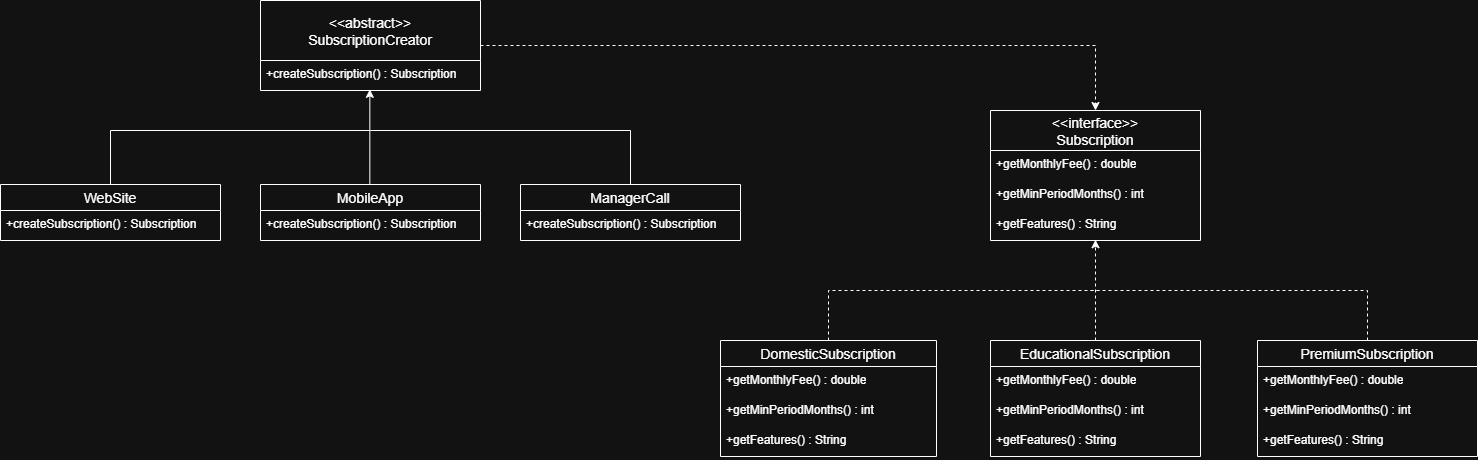

The diagram above was exported from draw.io. Its source (the exported page's mxGraphModel, read from the mxfile embedded in the PNG):
<mxGraphModel dx="2028" dy="764" grid="1" gridSize="10" guides="1" tooltips="1" connect="1" arrows="1" fold="1" page="1" pageScale="1" pageWidth="827" pageHeight="1169" math="0" shadow="0">
  <root>
    <mxCell id="0" />
    <mxCell id="1" parent="0" />
    <mxCell id="n4usj-ORIMMml0na4jAx-12" edge="1" parent="1" source="n4usj-ORIMMml0na4jAx-1" style="edgeStyle=orthogonalEdgeStyle;rounded=0;orthogonalLoop=1;jettySize=auto;html=1;entryX=0.5;entryY=0;entryDx=0;entryDy=0;dashed=1;" target="n4usj-ORIMMml0na4jAx-8">
      <mxGeometry relative="1" as="geometry" />
    </mxCell>
    <mxCell id="n4usj-ORIMMml0na4jAx-1" parent="1" style="swimlane;fontStyle=0;childLayout=stackLayout;horizontal=1;startSize=60;horizontalStack=0;resizeParent=1;resizeParentMax=0;resizeLast=0;collapsible=1;marginBottom=0;align=center;fontSize=14;" value="&lt;&lt;abstract&gt;&gt;&#10;SubscriptionCreator" vertex="1">
      <mxGeometry height="90" width="220" x="170" y="110" as="geometry" />
    </mxCell>
    <mxCell id="n4usj-ORIMMml0na4jAx-4" parent="n4usj-ORIMMml0na4jAx-1" style="text;strokeColor=none;fillColor=none;spacingLeft=4;spacingRight=4;overflow=hidden;rotatable=0;points=[[0,0.5],[1,0.5]];portConstraint=eastwest;fontSize=12;whiteSpace=wrap;html=1;" value="&lt;span style=&quot;text-wrap-mode: nowrap;&quot;&gt;+createSubscription() : Subscription&lt;/span&gt;" vertex="1">
      <mxGeometry height="30" width="220" y="60" as="geometry" />
    </mxCell>
    <mxCell id="n4usj-ORIMMml0na4jAx-8" parent="1" style="swimlane;fontStyle=0;childLayout=stackLayout;horizontal=1;startSize=40;horizontalStack=0;resizeParent=1;resizeParentMax=0;resizeLast=0;collapsible=1;marginBottom=0;align=center;fontSize=14;" value="&lt;&lt;interface&gt;&gt;&#10;Subscription" vertex="1">
      <mxGeometry height="130" width="210" x="900" y="220" as="geometry" />
    </mxCell>
    <mxCell id="n4usj-ORIMMml0na4jAx-9" parent="n4usj-ORIMMml0na4jAx-8" style="text;strokeColor=none;fillColor=none;spacingLeft=4;spacingRight=4;overflow=hidden;rotatable=0;points=[[0,0.5],[1,0.5]];portConstraint=eastwest;fontSize=12;whiteSpace=wrap;html=1;" value="&lt;span style=&quot;text-wrap-mode: nowrap;&quot;&gt;+getMonthlyFee() : double&lt;/span&gt;" vertex="1">
      <mxGeometry height="30" width="210" y="40" as="geometry" />
    </mxCell>
    <mxCell id="n4usj-ORIMMml0na4jAx-10" parent="n4usj-ORIMMml0na4jAx-8" style="text;strokeColor=none;fillColor=none;spacingLeft=4;spacingRight=4;overflow=hidden;rotatable=0;points=[[0,0.5],[1,0.5]];portConstraint=eastwest;fontSize=12;whiteSpace=wrap;html=1;" value="&lt;span style=&quot;text-wrap-mode: nowrap;&quot;&gt;+getMinPeriodMonths() : int&lt;/span&gt;" vertex="1">
      <mxGeometry height="30" width="210" y="70" as="geometry" />
    </mxCell>
    <mxCell id="n4usj-ORIMMml0na4jAx-11" parent="n4usj-ORIMMml0na4jAx-8" style="text;strokeColor=none;fillColor=none;spacingLeft=4;spacingRight=4;overflow=hidden;rotatable=0;points=[[0,0.5],[1,0.5]];portConstraint=eastwest;fontSize=12;whiteSpace=wrap;html=1;" value="&lt;span style=&quot;text-wrap-mode: nowrap;&quot;&gt;+getFeatures() : String&lt;/span&gt;" vertex="1">
      <mxGeometry height="30" width="210" y="100" as="geometry" />
    </mxCell>
    <mxCell id="n4usj-ORIMMml0na4jAx-28" edge="1" parent="1" source="n4usj-ORIMMml0na4jAx-13" style="edgeStyle=orthogonalEdgeStyle;rounded=0;orthogonalLoop=1;jettySize=auto;html=1;endArrow=none;endFill=0;dashed=1;">
      <mxGeometry relative="1" as="geometry">
        <Array as="points">
          <mxPoint x="738" y="400" />
        </Array>
        <mxPoint x="1010" y="399.9999999999999" as="targetPoint" />
      </mxGeometry>
    </mxCell>
    <mxCell id="n4usj-ORIMMml0na4jAx-13" parent="1" style="swimlane;fontStyle=0;childLayout=stackLayout;horizontal=1;startSize=26;horizontalStack=0;resizeParent=1;resizeParentMax=0;resizeLast=0;collapsible=1;marginBottom=0;align=center;fontSize=14;" value="DomesticSubscription" vertex="1">
      <mxGeometry height="116" width="216" x="630" y="450" as="geometry" />
    </mxCell>
    <mxCell id="n4usj-ORIMMml0na4jAx-14" parent="n4usj-ORIMMml0na4jAx-13" style="text;strokeColor=none;fillColor=none;spacingLeft=4;spacingRight=4;overflow=hidden;rotatable=0;points=[[0,0.5],[1,0.5]];portConstraint=eastwest;fontSize=12;whiteSpace=wrap;html=1;" value="&lt;span style=&quot;text-wrap-mode: nowrap;&quot;&gt;+getMonthlyFee() : double&lt;/span&gt;" vertex="1">
      <mxGeometry height="30" width="216" y="26" as="geometry" />
    </mxCell>
    <mxCell id="n4usj-ORIMMml0na4jAx-15" parent="n4usj-ORIMMml0na4jAx-13" style="text;strokeColor=none;fillColor=none;spacingLeft=4;spacingRight=4;overflow=hidden;rotatable=0;points=[[0,0.5],[1,0.5]];portConstraint=eastwest;fontSize=12;whiteSpace=wrap;html=1;" value="&lt;span style=&quot;text-wrap-mode: nowrap;&quot;&gt;+getMinPeriodMonths() : int&lt;/span&gt;" vertex="1">
      <mxGeometry height="30" width="216" y="56" as="geometry" />
    </mxCell>
    <mxCell id="n4usj-ORIMMml0na4jAx-16" parent="n4usj-ORIMMml0na4jAx-13" style="text;strokeColor=none;fillColor=none;spacingLeft=4;spacingRight=4;overflow=hidden;rotatable=0;points=[[0,0.5],[1,0.5]];portConstraint=eastwest;fontSize=12;whiteSpace=wrap;html=1;" value="&lt;span style=&quot;text-wrap-mode: nowrap;&quot;&gt;+getFeatures() : String&lt;/span&gt;" vertex="1">
      <mxGeometry height="30" width="216" y="86" as="geometry" />
    </mxCell>
    <mxCell id="n4usj-ORIMMml0na4jAx-18" parent="1" style="swimlane;fontStyle=0;childLayout=stackLayout;horizontal=1;startSize=26;horizontalStack=0;resizeParent=1;resizeParentMax=0;resizeLast=0;collapsible=1;marginBottom=0;align=center;fontSize=14;" value="EducationalSubscription" vertex="1">
      <mxGeometry height="116" width="210" x="900" y="450" as="geometry" />
    </mxCell>
    <mxCell id="n4usj-ORIMMml0na4jAx-19" parent="n4usj-ORIMMml0na4jAx-18" style="text;strokeColor=none;fillColor=none;spacingLeft=4;spacingRight=4;overflow=hidden;rotatable=0;points=[[0,0.5],[1,0.5]];portConstraint=eastwest;fontSize=12;whiteSpace=wrap;html=1;" value="&lt;span style=&quot;text-wrap-mode: nowrap;&quot;&gt;+getMonthlyFee() : double&lt;/span&gt;" vertex="1">
      <mxGeometry height="30" width="210" y="26" as="geometry" />
    </mxCell>
    <mxCell id="n4usj-ORIMMml0na4jAx-20" parent="n4usj-ORIMMml0na4jAx-18" style="text;strokeColor=none;fillColor=none;spacingLeft=4;spacingRight=4;overflow=hidden;rotatable=0;points=[[0,0.5],[1,0.5]];portConstraint=eastwest;fontSize=12;whiteSpace=wrap;html=1;" value="&lt;span style=&quot;text-wrap-mode: nowrap;&quot;&gt;+getMinPeriodMonths() : int&lt;/span&gt;" vertex="1">
      <mxGeometry height="30" width="210" y="56" as="geometry" />
    </mxCell>
    <mxCell id="n4usj-ORIMMml0na4jAx-21" parent="n4usj-ORIMMml0na4jAx-18" style="text;strokeColor=none;fillColor=none;spacingLeft=4;spacingRight=4;overflow=hidden;rotatable=0;points=[[0,0.5],[1,0.5]];portConstraint=eastwest;fontSize=12;whiteSpace=wrap;html=1;" value="&lt;span style=&quot;text-wrap-mode: nowrap;&quot;&gt;+getFeatures() : String&lt;/span&gt;" vertex="1">
      <mxGeometry height="30" width="210" y="86" as="geometry" />
    </mxCell>
    <mxCell id="n4usj-ORIMMml0na4jAx-27" edge="1" parent="1" source="n4usj-ORIMMml0na4jAx-22" style="edgeStyle=orthogonalEdgeStyle;rounded=0;orthogonalLoop=1;jettySize=auto;html=1;startArrow=none;startFill=0;endArrow=none;endFill=0;dashed=1;">
      <mxGeometry relative="1" as="geometry">
        <Array as="points">
          <mxPoint x="1277" y="400" />
        </Array>
        <mxPoint x="1000" y="400" as="targetPoint" />
      </mxGeometry>
    </mxCell>
    <mxCell id="n4usj-ORIMMml0na4jAx-22" parent="1" style="swimlane;fontStyle=0;childLayout=stackLayout;horizontal=1;startSize=26;horizontalStack=0;resizeParent=1;resizeParentMax=0;resizeLast=0;collapsible=1;marginBottom=0;align=center;fontSize=14;" value="PremiumSubscription" vertex="1">
      <mxGeometry height="116" width="220" x="1167" y="450" as="geometry" />
    </mxCell>
    <mxCell id="n4usj-ORIMMml0na4jAx-23" parent="n4usj-ORIMMml0na4jAx-22" style="text;strokeColor=none;fillColor=none;spacingLeft=4;spacingRight=4;overflow=hidden;rotatable=0;points=[[0,0.5],[1,0.5]];portConstraint=eastwest;fontSize=12;whiteSpace=wrap;html=1;" value="&lt;span style=&quot;text-wrap-mode: nowrap;&quot;&gt;+getMonthlyFee() : double&lt;/span&gt;" vertex="1">
      <mxGeometry height="30" width="220" y="26" as="geometry" />
    </mxCell>
    <mxCell id="n4usj-ORIMMml0na4jAx-24" parent="n4usj-ORIMMml0na4jAx-22" style="text;strokeColor=none;fillColor=none;spacingLeft=4;spacingRight=4;overflow=hidden;rotatable=0;points=[[0,0.5],[1,0.5]];portConstraint=eastwest;fontSize=12;whiteSpace=wrap;html=1;" value="&lt;span style=&quot;text-wrap-mode: nowrap;&quot;&gt;+getMinPeriodMonths() : int&lt;/span&gt;" vertex="1">
      <mxGeometry height="30" width="220" y="56" as="geometry" />
    </mxCell>
    <mxCell id="n4usj-ORIMMml0na4jAx-25" parent="n4usj-ORIMMml0na4jAx-22" style="text;strokeColor=none;fillColor=none;spacingLeft=4;spacingRight=4;overflow=hidden;rotatable=0;points=[[0,0.5],[1,0.5]];portConstraint=eastwest;fontSize=12;whiteSpace=wrap;html=1;" value="&lt;span style=&quot;text-wrap-mode: nowrap;&quot;&gt;+getFeatures() : String&lt;/span&gt;" vertex="1">
      <mxGeometry height="30" width="220" y="86" as="geometry" />
    </mxCell>
    <mxCell id="n4usj-ORIMMml0na4jAx-26" edge="1" parent="1" source="n4usj-ORIMMml0na4jAx-18" style="edgeStyle=orthogonalEdgeStyle;rounded=0;orthogonalLoop=1;jettySize=auto;html=1;entryX=0.5;entryY=0.975;entryDx=0;entryDy=0;entryPerimeter=0;dashed=1;" target="n4usj-ORIMMml0na4jAx-11">
      <mxGeometry relative="1" as="geometry">
        <Array as="points" />
      </mxGeometry>
    </mxCell>
    <mxCell id="n4usj-ORIMMml0na4jAx-41" edge="1" parent="1" source="n4usj-ORIMMml0na4jAx-29" style="edgeStyle=orthogonalEdgeStyle;rounded=0;orthogonalLoop=1;jettySize=auto;html=1;endArrow=none;endFill=0;">
      <mxGeometry relative="1" as="geometry">
        <Array as="points">
          <mxPoint x="20" y="240" />
        </Array>
        <mxPoint x="280" y="240" as="targetPoint" />
      </mxGeometry>
    </mxCell>
    <mxCell id="n4usj-ORIMMml0na4jAx-29" parent="1" style="swimlane;fontStyle=0;childLayout=stackLayout;horizontal=1;startSize=26;horizontalStack=0;resizeParent=1;resizeParentMax=0;resizeLast=0;collapsible=1;marginBottom=0;align=center;fontSize=14;" value="WebSite" vertex="1">
      <mxGeometry height="56" width="220" x="-90" y="294" as="geometry" />
    </mxCell>
    <mxCell id="n4usj-ORIMMml0na4jAx-30" parent="n4usj-ORIMMml0na4jAx-29" style="text;strokeColor=none;fillColor=none;spacingLeft=4;spacingRight=4;overflow=hidden;rotatable=0;points=[[0,0.5],[1,0.5]];portConstraint=eastwest;fontSize=12;whiteSpace=wrap;html=1;" value="&lt;span style=&quot;text-wrap-mode: nowrap;&quot;&gt;+createSubscription() : Subscription&lt;/span&gt;" vertex="1">
      <mxGeometry height="30" width="220" y="26" as="geometry" />
    </mxCell>
    <mxCell id="n4usj-ORIMMml0na4jAx-34" parent="1" style="swimlane;fontStyle=0;childLayout=stackLayout;horizontal=1;startSize=26;horizontalStack=0;resizeParent=1;resizeParentMax=0;resizeLast=0;collapsible=1;marginBottom=0;align=center;fontSize=14;" value="MobileApp" vertex="1">
      <mxGeometry height="56" width="220" x="170" y="294" as="geometry" />
    </mxCell>
    <mxCell id="n4usj-ORIMMml0na4jAx-35" parent="n4usj-ORIMMml0na4jAx-34" style="text;strokeColor=none;fillColor=none;spacingLeft=4;spacingRight=4;overflow=hidden;rotatable=0;points=[[0,0.5],[1,0.5]];portConstraint=eastwest;fontSize=12;whiteSpace=wrap;html=1;" value="&lt;span style=&quot;text-wrap-mode: nowrap;&quot;&gt;+createSubscription() : Subscription&lt;/span&gt;" vertex="1">
      <mxGeometry height="30" width="220" y="26" as="geometry" />
    </mxCell>
    <mxCell id="n4usj-ORIMMml0na4jAx-40" edge="1" parent="1" source="n4usj-ORIMMml0na4jAx-37" style="edgeStyle=orthogonalEdgeStyle;rounded=0;orthogonalLoop=1;jettySize=auto;html=1;endArrow=none;endFill=0;">
      <mxGeometry relative="1" as="geometry">
        <Array as="points">
          <mxPoint x="540" y="240" />
        </Array>
        <mxPoint x="280" y="240" as="targetPoint" />
      </mxGeometry>
    </mxCell>
    <mxCell id="n4usj-ORIMMml0na4jAx-37" parent="1" style="swimlane;fontStyle=0;childLayout=stackLayout;horizontal=1;startSize=26;horizontalStack=0;resizeParent=1;resizeParentMax=0;resizeLast=0;collapsible=1;marginBottom=0;align=center;fontSize=14;" value="ManagerCall" vertex="1">
      <mxGeometry height="56" width="220" x="430" y="294" as="geometry" />
    </mxCell>
    <mxCell id="n4usj-ORIMMml0na4jAx-38" parent="n4usj-ORIMMml0na4jAx-37" style="text;strokeColor=none;fillColor=none;spacingLeft=4;spacingRight=4;overflow=hidden;rotatable=0;points=[[0,0.5],[1,0.5]];portConstraint=eastwest;fontSize=12;whiteSpace=wrap;html=1;" value="&lt;span style=&quot;text-wrap-mode: nowrap;&quot;&gt;+createSubscription() : Subscription&lt;/span&gt;" vertex="1">
      <mxGeometry height="30" width="220" y="26" as="geometry" />
    </mxCell>
    <mxCell id="n4usj-ORIMMml0na4jAx-39" edge="1" parent="1" source="n4usj-ORIMMml0na4jAx-34" style="edgeStyle=orthogonalEdgeStyle;rounded=0;orthogonalLoop=1;jettySize=auto;html=1;entryX=0.497;entryY=0.961;entryDx=0;entryDy=0;entryPerimeter=0;" target="n4usj-ORIMMml0na4jAx-4">
      <mxGeometry relative="1" as="geometry">
        <Array as="points">
          <mxPoint x="280" y="199" />
        </Array>
      </mxGeometry>
    </mxCell>
  </root>
</mxGraphModel>